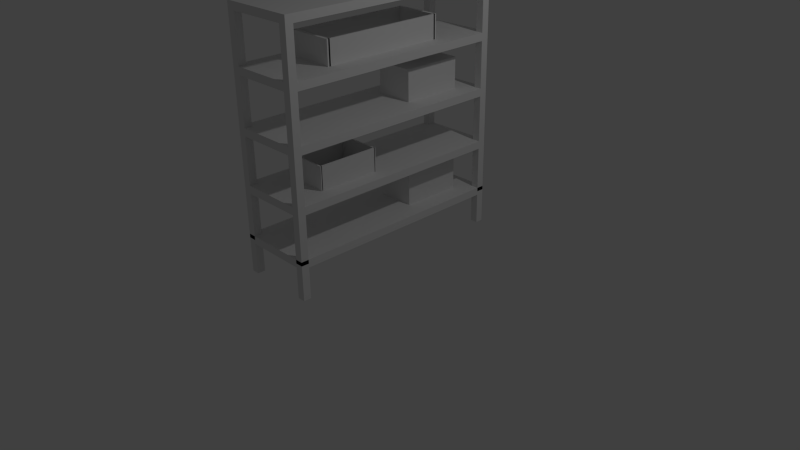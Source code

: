 # Source: StorageRack.blend  (saved by Blender 2.71.0; exported with 4.5.12 LTS)
import bpy
from mathutils import Matrix  # noqa: F401  (used for matrix-valued properties, if any)

bpy.ops.wm.read_factory_settings(use_empty=True)
scene = bpy.context.scene
scene.name = 'Scene'

# ---- collections
col_collection_1 = bpy.data.collections.new('Collection 1'); scene.collection.children.link(col_collection_1)

# ---- materials (node trees are filled in below, after node groups)
mat_material = bpy.data.materials.new('Material')
mat_material.alpha_threshold = 0.0
mat_material.use_transparent_shadow = False
mat_material.roughness = 0.5
mat_material.line_color = (0.0, 0.0, 0.0, 1.0)

# ---- material node trees

# ---- world
world_world = bpy.data.worlds.new('World'); scene.world = world_world
world_world.color = (0.05088, 0.05088, 0.05088)
world_world.use_sun_shadow = False
world_world.sun_shadow_jitter_overblur = 0.0
world_world.cycles.sampling_method = 'MANUAL'
world_world.cycles.sample_map_resolution = 256

# ---- cameras
cam_camera = bpy.data.cameras.new('Camera')
cam_camera.clip_end = 100.0
cam_camera.lens = 35.0
cam_camera.sensor_width = 32.0
cam_camera.sensor_height = 18.0
cam_camera.ortho_scale = 7.314
cam_camera.dof.focus_distance = 0.0
cam_camera.dof.aperture_fstop = 128.0

# ---- lights
light_lamp = bpy.data.lights.new('Lamp', 'POINT')
light_lamp.transmission_factor = 0.0
light_lamp.cutoff_distance = 30.0
light_lamp.energy = 100.0
light_lamp.shadow_buffer_clip_start = 1.001
light_lamp.shadow_soft_size = 0.1
light_lamp.shadow_maximum_resolution = 0.006
light_lamp.use_absolute_resolution = True
light_lamp.cycles.use_multiple_importance_sampling = False

# ---- meshes
me_cube_020 = bpy.data.meshes.new('Cube.020')
me_cube_020.from_pydata([(-1.0, -1.0, -1.0), (-1.0, 1.0, -1.0), (1.0, 1.0, -1.0), (1.0, -1.0, -1.0), (-1.0, -1.0, 1.0), (-1.0, 1.0, 1.0), (1.0, 1.0, 1.0), (1.0, -1.0, 1.0), (-1.0, -81.0, -1.0), (-1.0, -79.0, -1.0), (1.0, -79.0, -1.0), (1.0, -81.0, -1.0), (-1.0, -81.0, 1.0), (-1.0, -79.0, 1.0), (1.0, -79.0, 1.0), (1.0, -81.0, 1.0), (0.9333, -80.0, 1.0), (0.9333, -6.104e-05, 1.0), (0.9333, -6.104e-05, -0.9048), (0.9333, -80.0, -0.9048), (1.0, -80.0, 1.0), (1.0, -6.104e-05, 1.0), (1.0, -6.104e-05, -0.9048), (1.0, -80.0, -0.9048), (-1.0, -80.0, 1.0), (-1.0, -6.104e-05, 1.0), (-1.0, -6.104e-05, -0.9048), (-1.0, -80.0, -0.9048), (-0.9333, -80.0, 1.0), (-0.9333, -6.104e-05, 1.0), (-0.9333, -6.104e-05, -0.9048), (-0.9333, -80.0, -0.9048), (-1.0, -80.0, -1.0), (-1.0, -6.104e-05, -1.0), (1.0, -6.104e-05, -1.0), (1.0, -80.0, -1.0), (-1.0, -80.0, -0.9048), (-1.0, -6.104e-05, -0.9048), (1.0, -6.104e-05, -0.9048), (1.0, -80.0, -0.9048)], [], [(4, 5, 1, 0), (5, 6, 2, 1), (6, 7, 3, 2), (7, 4, 0, 3), (0, 1, 2, 3), (7, 6, 5, 4), (12, 13, 9, 8), (13, 14, 10, 9), (14, 15, 11, 10), (15, 12, 8, 11), (8, 9, 10, 11), (15, 14, 13, 12), (20, 21, 17, 16), (21, 22, 18, 17), (22, 23, 19, 18), (23, 20, 16, 19), (16, 17, 18, 19), (23, 22, 21, 20), (28, 29, 25, 24), (29, 30, 26, 25), (30, 31, 27, 26), (31, 28, 24, 27), (24, 25, 26, 27), (31, 30, 29, 28), (36, 37, 33, 32), (37, 38, 34, 33), (38, 39, 35, 34), (39, 36, 32, 35), (32, 33, 34, 35), (39, 38, 37, 36)])
me_cube_020.use_remesh_preserve_volume = False
me_cube_020.use_remesh_preserve_attributes = False
me_cube_020.use_mirror_vertex_groups = False
me_cube_020.update()
me_cube_019 = bpy.data.meshes.new('Cube.019')
me_cube_019.from_pydata([(-1.0, -1.0, -1.0), (-1.0, 1.0, -1.0), (1.0, 1.0, -1.0), (1.0, -1.0, -1.0), (-1.0, -1.0, 1.0), (-1.0, 1.0, 1.0), (1.0, 1.0, 1.0), (1.0, -1.0, 1.0)], [], [(4, 5, 1, 0), (5, 6, 2, 1), (6, 7, 3, 2), (7, 4, 0, 3), (0, 1, 2, 3), (7, 6, 5, 4)])
me_cube_019.use_remesh_preserve_volume = False
me_cube_019.use_remesh_preserve_attributes = False
me_cube_019.use_mirror_vertex_groups = False
me_cube_019.update()
me_cube_018 = bpy.data.meshes.new('Cube.018')
me_cube_018.from_pydata([(-1.0, -1.0, -1.0), (-1.0, 1.0, -1.0), (1.0, 1.0, -1.0), (1.0, -1.0, -1.0), (-1.0, -1.0, 1.0), (-1.0, 1.0, 1.0), (1.0, 1.0, 1.0), (1.0, -1.0, 1.0), (-1.0, -81.0, -1.0), (-1.0, -79.0, -1.0), (1.0, -79.0, -1.0), (1.0, -81.0, -1.0), (-1.0, -81.0, 1.0), (-1.0, -79.0, 1.0), (1.0, -79.0, 1.0), (1.0, -81.0, 1.0), (0.9333, -80.0, 1.0), (0.9333, -6.104e-05, 1.0), (0.9333, -6.104e-05, -0.9048), (0.9333, -80.0, -0.9048), (1.0, -80.0, 1.0), (1.0, -6.104e-05, 1.0), (1.0, -6.104e-05, -0.9048), (1.0, -80.0, -0.9048), (-1.0, -80.0, 1.0), (-1.0, -6.104e-05, 1.0), (-1.0, -6.104e-05, -0.9048), (-1.0, -80.0, -0.9048), (-0.9333, -80.0, 1.0), (-0.9333, -6.104e-05, 1.0), (-0.9333, -6.104e-05, -0.9048), (-0.9333, -80.0, -0.9048), (-1.0, -80.0, -1.0), (-1.0, -6.104e-05, -1.0), (1.0, -6.104e-05, -1.0), (1.0, -80.0, -1.0), (-1.0, -80.0, -0.9048), (-1.0, -6.104e-05, -0.9048), (1.0, -6.104e-05, -0.9048), (1.0, -80.0, -0.9048)], [], [(4, 5, 1, 0), (5, 6, 2, 1), (6, 7, 3, 2), (7, 4, 0, 3), (0, 1, 2, 3), (7, 6, 5, 4), (12, 13, 9, 8), (13, 14, 10, 9), (14, 15, 11, 10), (15, 12, 8, 11), (8, 9, 10, 11), (15, 14, 13, 12), (20, 21, 17, 16), (21, 22, 18, 17), (22, 23, 19, 18), (23, 20, 16, 19), (16, 17, 18, 19), (23, 22, 21, 20), (28, 29, 25, 24), (29, 30, 26, 25), (30, 31, 27, 26), (31, 28, 24, 27), (24, 25, 26, 27), (31, 30, 29, 28), (36, 37, 33, 32), (37, 38, 34, 33), (38, 39, 35, 34), (39, 36, 32, 35), (32, 33, 34, 35), (39, 38, 37, 36)])
me_cube_018.use_remesh_preserve_volume = False
me_cube_018.use_remesh_preserve_attributes = False
me_cube_018.use_mirror_vertex_groups = False
me_cube_018.update()
me_cube_013 = bpy.data.meshes.new('Cube.013')
me_cube_013.from_pydata([(-1.0, -1.0, -1.0), (-1.0, 1.0, -1.0), (1.0, 1.0, -1.0), (1.0, -1.0, -1.0), (-1.0, -1.0, 1.0), (-1.0, 1.0, 1.0), (1.0, 1.0, 1.0), (1.0, -1.0, 1.0)], [], [(4, 5, 1, 0), (5, 6, 2, 1), (6, 7, 3, 2), (7, 4, 0, 3), (0, 1, 2, 3), (7, 6, 5, 4)])
me_cube_013.use_remesh_preserve_volume = False
me_cube_013.use_remesh_preserve_attributes = False
me_cube_013.use_mirror_vertex_groups = False
me_cube_013.update()
me_cube_008 = bpy.data.meshes.new('Cube.008')
me_cube_008.from_pydata([(17.0, -1.0, -1.0), (17.0, 1.0, -1.0), (19.0, 1.0, -1.0), (19.0, -1.0, -1.0), (17.0, -1.0, 1.0), (17.0, 1.0, 1.0), (19.0, 1.0, 1.0), (19.0, -1.0, 1.0), (-1.0, -1.0, -1.0), (-1.0, 1.0, -1.0), (1.0, 1.0, -1.0), (1.0, -1.0, -1.0), (-1.0, -1.0, 1.0), (-1.0, 1.0, 1.0), (1.0, 1.0, 1.0), (1.0, -1.0, 1.0), (17.0, 57.0, -1.0), (17.0, 59.0, -1.0), (19.0, 59.0, -1.0), (19.0, 57.0, -1.0), (17.0, 57.0, 1.0), (17.0, 59.0, 1.0), (19.0, 59.0, 1.0), (19.0, 57.0, 1.0), (-1.0, 57.0, -1.0), (-1.0, 59.0, -1.0), (1.0, 59.0, -1.0), (1.0, 57.0, -1.0), (-1.0, 57.0, 1.0), (-1.0, 59.0, 1.0), (1.0, 59.0, 1.0), (1.0, 57.0, 1.0), (19.0, 59.0, 1.0), (19.0, -1.0, 1.0), (-1.0, -1.0, 1.0), (-1.0, 59.0, 1.0), (19.0, 59.0, 1.333), (19.0, -1.0, 1.333), (-1.0, -1.0, 1.333), (-1.0, 59.0, 1.333), (17.0, -1.0, -3.333), (17.0, 1.0, -3.333), (19.0, 1.0, -3.333), (19.0, -1.0, -3.333), (17.0, -1.0, -1.333), (17.0, 1.0, -1.333), (19.0, 1.0, -1.333), (19.0, -1.0, -1.333), (-1.0, -1.0, -3.333), (-1.0, 1.0, -3.333), (1.0, 1.0, -3.333), (1.0, -1.0, -3.333), (-1.0, -1.0, -1.333), (-1.0, 1.0, -1.333), (1.0, 1.0, -1.333), (1.0, -1.0, -1.333), (17.0, 57.0, -3.333), (17.0, 59.0, -3.333), (19.0, 59.0, -3.333), (19.0, 57.0, -3.333), (17.0, 57.0, -1.333), (17.0, 59.0, -1.333), (19.0, 59.0, -1.333), (19.0, 57.0, -1.333), (-1.0, 57.0, -3.333), (-1.0, 59.0, -3.333), (1.0, 59.0, -3.333), (1.0, 57.0, -3.333), (-1.0, 57.0, -1.333), (-1.0, 59.0, -1.333), (1.0, 59.0, -1.333), (1.0, 57.0, -1.333), (19.0, 59.0, -1.333), (19.0, -1.0, -1.333), (-1.0, -1.0, -1.333), (-1.0, 59.0, -1.333), (19.0, 59.0, -1.0), (19.0, -1.0, -1.0), (-1.0, -1.0, -1.0), (-1.0, 59.0, -1.0), (17.0, -1.0, -5.667), (17.0, 1.0, -5.667), (19.0, 1.0, -5.667), (19.0, -1.0, -5.667), (17.0, -1.0, -3.667), (17.0, 1.0, -3.667), (19.0, 1.0, -3.667), (19.0, -1.0, -3.667), (-1.0, -1.0, -5.667), (-1.0, 1.0, -5.667), (1.0, 1.0, -5.667), (1.0, -1.0, -5.667), (-1.0, -1.0, -3.667), (-1.0, 1.0, -3.667), (1.0, 1.0, -3.667), (1.0, -1.0, -3.667), (17.0, 57.0, -5.667), (17.0, 59.0, -5.667), (19.0, 59.0, -5.667), (19.0, 57.0, -5.667), (17.0, 57.0, -3.667), (17.0, 59.0, -3.667), (19.0, 59.0, -3.667), (19.0, 57.0, -3.667), (-1.0, 57.0, -5.667), (-1.0, 59.0, -5.667), (1.0, 59.0, -5.667), (1.0, 57.0, -5.667), (-1.0, 57.0, -3.667), (-1.0, 59.0, -3.667), (1.0, 59.0, -3.667), (1.0, 57.0, -3.667), (19.0, 59.0, -3.667), (19.0, -1.0, -3.667), (-1.0, -1.0, -3.667), (-1.0, 59.0, -3.667), (19.0, 59.0, -3.333), (19.0, -1.0, -3.333), (-1.0, -1.0, -3.333), (-1.0, 59.0, -3.333), (17.0, -1.0, -8.0), (17.0, 1.0, -8.0), (19.0, 1.0, -8.0), (19.0, -1.0, -8.0), (17.0, -1.0, -6.0), (17.0, 1.0, -6.0), (19.0, 1.0, -6.0), (19.0, -1.0, -6.0), (-1.0, -1.0, -8.0), (-1.0, 1.0, -8.0), (1.0, 1.0, -8.0), (1.0, -1.0, -8.0), (-1.0, -1.0, -6.0), (-1.0, 1.0, -6.0), (1.0, 1.0, -6.0), (1.0, -1.0, -6.0), (17.0, 57.0, -8.0), (17.0, 59.0, -8.0), (19.0, 59.0, -8.0), (19.0, 57.0, -8.0), (17.0, 57.0, -6.0), (17.0, 59.0, -6.0), (19.0, 59.0, -6.0), (19.0, 57.0, -6.0), (-1.0, 57.0, -8.0), (-1.0, 59.0, -8.0), (1.0, 59.0, -8.0), (1.0, 57.0, -8.0), (-1.0, 57.0, -6.0), (-1.0, 59.0, -6.0), (1.0, 59.0, -6.0), (1.0, 57.0, -6.0), (19.0, 59.0, -6.0), (19.0, -1.0, -6.0), (-1.0, -1.0, -6.0), (-1.0, 59.0, -6.0), (19.0, 59.0, -5.667), (19.0, -1.0, -5.667), (-1.0, -1.0, -5.667), (-1.0, 59.0, -5.667)], [], [(4, 5, 1, 0), (5, 6, 2, 1), (6, 7, 3, 2), (7, 4, 0, 3), (0, 1, 2, 3), (7, 6, 5, 4), (12, 13, 9, 8), (13, 14, 10, 9), (14, 15, 11, 10), (15, 12, 8, 11), (8, 9, 10, 11), (15, 14, 13, 12), (20, 21, 17, 16), (21, 22, 18, 17), (22, 23, 19, 18), (23, 20, 16, 19), (16, 17, 18, 19), (23, 22, 21, 20), (28, 29, 25, 24), (29, 30, 26, 25), (30, 31, 27, 26), (31, 28, 24, 27), (24, 25, 26, 27), (31, 30, 29, 28), (32, 33, 34, 35), (36, 39, 38, 37), (32, 36, 37, 33), (33, 37, 38, 34), (34, 38, 39, 35), (36, 32, 35, 39), (44, 45, 41, 40), (45, 46, 42, 41), (46, 47, 43, 42), (47, 44, 40, 43), (40, 41, 42, 43), (47, 46, 45, 44), (52, 53, 49, 48), (53, 54, 50, 49), (54, 55, 51, 50), (55, 52, 48, 51), (48, 49, 50, 51), (55, 54, 53, 52), (60, 61, 57, 56), (61, 62, 58, 57), (62, 63, 59, 58), (63, 60, 56, 59), (56, 57, 58, 59), (63, 62, 61, 60), (68, 69, 65, 64), (69, 70, 66, 65), (70, 71, 67, 66), (71, 68, 64, 67), (64, 65, 66, 67), (71, 70, 69, 68), (72, 73, 74, 75), (76, 79, 78, 77), (72, 76, 77, 73), (73, 77, 78, 74), (74, 78, 79, 75), (76, 72, 75, 79), (84, 85, 81, 80), (85, 86, 82, 81), (86, 87, 83, 82), (87, 84, 80, 83), (80, 81, 82, 83), (87, 86, 85, 84), (92, 93, 89, 88), (93, 94, 90, 89), (94, 95, 91, 90), (95, 92, 88, 91), (88, 89, 90, 91), (95, 94, 93, 92), (100, 101, 97, 96), (101, 102, 98, 97), (102, 103, 99, 98), (103, 100, 96, 99), (96, 97, 98, 99), (103, 102, 101, 100), (108, 109, 105, 104), (109, 110, 106, 105), (110, 111, 107, 106), (111, 108, 104, 107), (104, 105, 106, 107), (111, 110, 109, 108), (112, 113, 114, 115), (116, 119, 118, 117), (112, 116, 117, 113), (113, 117, 118, 114), (114, 118, 119, 115), (116, 112, 115, 119), (124, 125, 121, 120), (125, 126, 122, 121), (126, 127, 123, 122), (127, 124, 120, 123), (120, 121, 122, 123), (127, 126, 125, 124), (132, 133, 129, 128), (133, 134, 130, 129), (134, 135, 131, 130), (135, 132, 128, 131), (128, 129, 130, 131), (135, 134, 133, 132), (140, 141, 137, 136), (141, 142, 138, 137), (142, 143, 139, 138), (143, 140, 136, 139), (136, 137, 138, 139), (143, 142, 141, 140), (148, 149, 145, 144), (149, 150, 146, 145), (150, 151, 147, 146), (151, 148, 144, 147), (144, 145, 146, 147), (151, 150, 149, 148), (152, 153, 154, 155), (156, 159, 158, 157), (152, 156, 157, 153), (153, 157, 158, 154), (154, 158, 159, 155), (156, 152, 155, 159)])
me_cube_008.materials.append(mat_material)
me_cube_008.use_remesh_preserve_volume = False
me_cube_008.use_remesh_preserve_attributes = False
me_cube_008.use_mirror_vertex_groups = False
me_cube_008.update()
me_cube_003 = bpy.data.meshes.new('Cube.003')
me_cube_003.from_pydata([(-1.0, -1.0, -9.0), (-1.0, -0.9333, -9.0), (-0.8, -0.9333, -9.0), (-0.8, -1.0, -9.0), (-1.0, -1.0, -1.0), (-1.0, -0.9333, -1.0), (-0.8, -0.9333, -1.0), (-0.8, -1.0, -1.0), (0.8, -1.0, -9.0), (0.8, -0.9333, -9.0), (1.0, -0.9333, -9.0), (1.0, -1.0, -9.0), (0.8, -1.0, -1.0), (0.8, -0.9333, -1.0), (1.0, -0.9333, -1.0), (1.0, -1.0, -1.0), (0.8, 0.9333, -9.0), (0.8, 1.0, -9.0), (1.0, 1.0, -9.0), (1.0, 0.9333, -9.0), (0.8, 0.9333, -1.0), (0.8, 1.0, -1.0), (1.0, 1.0, -1.0), (1.0, 0.9333, -1.0), (-1.0, 0.9333, -9.0), (-1.0, 1.0, -9.0), (-0.8, 1.0, -9.0), (-0.8, 0.9333, -9.0), (-1.0, 0.9333, -1.0), (-1.0, 1.0, -1.0), (-0.8, 1.0, -1.0), (-0.8, 0.9333, -1.0), (1.0, 1.0, -1.0), (1.0, -1.0, -1.0), (-1.0, -1.0, -1.0), (-1.0, 1.0, -1.0), (1.0, 1.0, 1.0), (1.0, -1.0, 1.0), (-1.0, -1.0, 1.0), (-1.0, 1.0, 1.0)], [], [(4, 5, 1, 0), (5, 6, 2, 1), (6, 7, 3, 2), (7, 4, 0, 3), (0, 1, 2, 3), (7, 6, 5, 4), (12, 13, 9, 8), (13, 14, 10, 9), (14, 15, 11, 10), (15, 12, 8, 11), (8, 9, 10, 11), (15, 14, 13, 12), (20, 21, 17, 16), (21, 22, 18, 17), (22, 23, 19, 18), (23, 20, 16, 19), (16, 17, 18, 19), (23, 22, 21, 20), (28, 29, 25, 24), (29, 30, 26, 25), (30, 31, 27, 26), (31, 28, 24, 27), (24, 25, 26, 27), (31, 30, 29, 28), (32, 33, 34, 35), (36, 39, 38, 37), (32, 36, 37, 33), (33, 37, 38, 34), (34, 38, 39, 35), (36, 32, 35, 39)])
me_cube_003.materials.append(mat_material)
me_cube_003.use_remesh_preserve_volume = False
me_cube_003.use_remesh_preserve_attributes = False
me_cube_003.use_mirror_vertex_groups = False
me_cube_003.update()

# ---- objects
ob_cube_004 = bpy.data.objects.new('Cube.004', me_cube_020)
ob_cube_001 = bpy.data.objects.new('Cube.001', me_cube_019)
ob_cube_007 = bpy.data.objects.new('Cube.007', me_cube_018)
ob_cube = bpy.data.objects.new('Cube', me_cube_013)
ob_cube_002 = bpy.data.objects.new('Cube.002', me_cube_008)
ob_cube_003 = bpy.data.objects.new('Cube.003', me_cube_003)
ob_lamp = bpy.data.objects.new('Lamp', light_lamp)
ob_camera = bpy.data.objects.new('Camera', cam_camera)

# ---- transforms, parenting, visibility, modifiers, constraints
ob_cube_004.location = (0.0, 0.7854, 2.85)
ob_cube_004.scale = (0.3, 0.02, 0.15)
ob_cube_004.lineart.crease_threshold = 0.0
ob_cube_001.location = (0.0, 0.8, 2.2)
ob_cube_001.scale = (0.25, 0.4, 0.2)
ob_cube_001.lineart.crease_threshold = 0.0
ob_cube_007.location = (0.0, -0.2, 1.45)
ob_cube_007.scale = (0.3, 0.01, 0.15)
ob_cube_007.lineart.crease_threshold = 0.0
ob_cube.location = (0.0, 0.8, 0.85)
ob_cube.scale = (0.25, 0.4, 0.2)
ob_cube.lineart.crease_threshold = 0.0
ob_cube_002.location = (-0.45, -1.45, 3.0)
ob_cube_002.scale = (0.05, 0.05, 0.3)
ob_cube_002.lineart.crease_threshold = 0.0
ob_cube_003.location = (0.0, 0.0, 0.6)
ob_cube_003.scale = (0.5, 1.5, 0.05)
ob_cube_003.lock_rotations_4d = False
ob_cube_003.empty_display_type = 'ARROWS'
ob_cube_003.lineart.crease_threshold = 0.0
ob_lamp.location = (4.076, 1.005, 5.904)
ob_lamp.rotation_euler = (0.6503, 0.05522, 1.866)
ob_lamp.lock_rotations_4d = False
ob_lamp.empty_display_type = 'ARROWS'
ob_lamp.color = (0.0, 0.0, 0.0, 0.0)
ob_lamp.lineart.crease_threshold = 0.0
ob_camera.location = (7.481, -6.508, 5.344)
ob_camera.rotation_euler = (1.109, 0.01082, 0.8149)
ob_camera.lock_rotations_4d = False
ob_camera.empty_display_type = 'ARROWS'
ob_camera.color = (0.0, 0.0, 0.0, 0.0)
ob_camera.display_type = 'WIRE'
ob_camera.lineart.crease_threshold = 0.0

# ---- collection membership
col_collection_1.objects.link(ob_cube_004)
col_collection_1.objects.link(ob_cube_001)
col_collection_1.objects.link(ob_cube_007)
col_collection_1.objects.link(ob_cube)
col_collection_1.objects.link(ob_cube_002)
col_collection_1.objects.link(ob_cube_003)
col_collection_1.objects.link(ob_lamp)
col_collection_1.objects.link(ob_camera)

# ---- scene / render settings (as saved in the file)
scene.camera = ob_camera
scene.frame_start = 1; scene.frame_end = 250; scene.frame_set(1)
scene.render.engine = 'BLENDER_EEVEE_NEXT'
scene.render.resolution_percentage = 50
scene.render.dither_intensity = 0.0
scene.cycles.use_denoising = False
scene.cycles.samples = 10
scene.cycles.sampling_pattern = 'TABULATED_SOBOL'
scene.cycles.light_sampling_threshold = 0.0
scene.cycles.use_adaptive_sampling = False
scene.cycles.use_light_tree = False
scene.cycles.blur_glossy = 0.0
scene.cycles.volume_bounces = 1
scene.cycles.pixel_filter_type = 'GAUSSIAN'
scene.cycles.sample_clamp_indirect = 0.0
scene.view_settings.view_transform = 'Standard'
bpy.context.view_layer.update()
